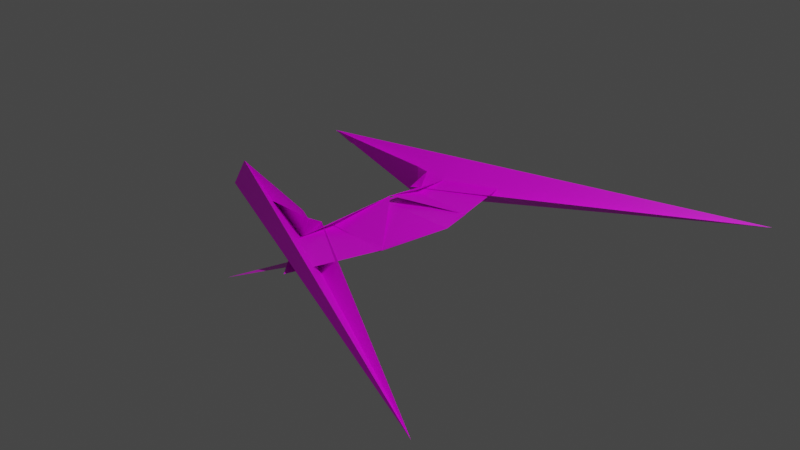 # Source: spaceship3.blend  (saved by Blender 2.92.15; exported with 4.5.12 LTS)
import bpy
from mathutils import Matrix  # noqa: F401  (used for matrix-valued properties, if any)

bpy.ops.wm.read_factory_settings(use_empty=True)
scene = bpy.context.scene
scene.name = 'Scene'

# ---- collections
col_collection = bpy.data.collections.new('Collection'); scene.collection.children.link(col_collection)

# ---- images (referenced by path relative to the original .blend; pixels are not part of the script)
import os
ASSET_DIR = os.environ.get("B2B_ASSET_DIR", "")  # directory of the original .blend (textures are referenced by path, not embedded)
HERE = os.path.dirname(os.path.abspath(__file__))  # packed textures are extracted next to this script under _unpacked/

def load_image(name, relpath, width, height, colorspace="sRGB"):
    """Load a texture the original file referenced (path relative to the .blend, or extracted next to this script)."""
    p = next((c for c in (os.path.join(HERE, relpath), os.path.join(ASSET_DIR, relpath)) if relpath and os.path.exists(c)), "")
    if p:
        img = bpy.data.images.load(p, check_existing=True)
        img.name = name
    else:  # same state as the original file: an image datablock whose file is absent (Cycles renders it pink)
        img = bpy.data.images.new(name, width, height)
        img.source = "FILE"
        img.filepath = "//" + (relpath or name)
    img.colorspace_settings.name = colorspace
    return img
img_pixil_frame_0_png = load_image('pixil-frame-0.png', 'pixil-frame-0.png', 1024, 1024, 'sRGB')

# ---- materials (node trees are filled in below, after node groups)
mat_material = bpy.data.materials.new('Material')
mat_material.alpha_threshold = 0.0
mat_material.use_transparent_shadow = False
mat_material.line_color = (0.0, 0.0, 0.0, 1.0)

# ---- material node trees
mat_material.use_nodes = True; mat_material.node_tree.nodes.clear()
_N = mat_material.node_tree.nodes; _L = mat_material.node_tree.links
n0 = _N.new('ShaderNodeOutputMaterial'); n0.name = 'Material Output'; n0.location = (300, 300)
n1 = _N.new('ShaderNodeBsdfPrincipled'); n1.name = 'Principled BSDF'; n1.location = (10, 300)
n1.distribution = 'GGX'
n1.subsurface_method = 'BURLEY'
n1.inputs[2].default_value = 0.4
n1.inputs[3].default_value = 1.45
n1.inputs[27].default_value = (0.0, 0.0, 0.0, 1.0)
n1.inputs[28].default_value = 1.0
n2 = _N.new('ShaderNodeTexImage'); n2.name = 'Image Texture'; n2.location = (-413, 174)
n2.image = img_pixil_frame_0_png
n2.interpolation = 'Closest'
_L.new(n1.outputs[0], n0.inputs[0])
_L.new(n2.outputs[0], n1.inputs[0])
n0.is_active_output = True

# ---- world
world_world = bpy.data.worlds.new('World'); scene.world = world_world
world_world.use_nodes = True; world_world.node_tree.nodes.clear()
_N = world_world.node_tree.nodes; _L = world_world.node_tree.links
n0 = _N.new('ShaderNodeOutputWorld'); n0.name = 'World Output'; n0.location = (300, 300)
n1 = _N.new('ShaderNodeBackground'); n1.name = 'Background'; n1.location = (10, 300)
n1.inputs[0].default_value = (0.05088, 0.05088, 0.05088, 1.0)
_L.new(n1.outputs[0], n0.inputs[0])
n0.is_active_output = True
world_world.color = (0.05088, 0.05088, 0.05088)
world_world.use_sun_shadow = False
world_world.sun_shadow_jitter_overblur = 0.0

# ---- cameras
cam_camera = bpy.data.cameras.new('Camera')
cam_camera.clip_end = 100.0
cam_camera.ortho_scale = 7.314

# ---- lights
light_light = bpy.data.lights.new('Light', 'POINT')
light_light.transmission_factor = 0.0
light_light.energy = 1000.0
light_light.shadow_soft_size = 0.1
light_light.shadow_maximum_resolution = 0.006
light_light.use_absolute_resolution = True

# ---- meshes
me_cube = bpy.data.meshes.new('Cube')
me_cube.from_pydata([(-0.2371, 0.0, 0.1266), (-0.08665, 0.0, 0.0663), (-0.2402, 0.0, 0.1298), (0.677, 0.0, 0.1364), (0.379, 0.5814, -0.01187), (-0.3636, 0.5814, 0.003554), (0.379, 0.5814, -0.004311), (-0.3782, 0.5818, -0.003313), (-1.73, 0.641, 0.2919), (-0.5491, 0.7967, 0.1658), (-0.5491, 0.7967, -0.182), (2.744, 2.467, 0.05112), (-0.4801, 0.6193, 0.004747), (-1.679, 0.8169, 0.09988), (-0.4377, 0.8268, 0.1322), (-0.1323, 0.0, 0.2138), (-0.379, 1.037, -0.01187), (-0.3237, 1.005, -0.212), (0.1092, 1.564, -0.003644), (-0.4649, 1.799, -0.1806)], [], [(0, 2, 7, 5), (4, 5, 16, 15), (4, 6, 1, 3), (5, 4, 3, 0), (6, 7, 2, 1), (5, 7, 18, 16), (7, 6, 17, 18), (11, 12, 10, 9, 8, 13), (9, 10, 12, 14), (8, 9, 14, 13), (6, 4, 19, 17)])
_uv = me_cube.uv_layers.new(name='UVMap')
_uv.uv.foreach_set('vector', [0.2243, 0.4213, 0.2244, 0.4213, 0.2244, 0.4213, 0.2243, 0.4213, 0.2244, 0.4212, 0.2243, 0.4212, 0.2243, 0.4212, 0.2244, 0.4212, 0.2243, 0.4212, 0.2244, 0.4212, 0.2244, 0.4213, 0.2244, 0.4213, 0.2243, 0.4212, 0.2244, 0.4212, 0.2244, 0.4213, 0.2243, 0.4213, 0.2243, 0.4212, 0.2244, 0.4212, 0.2244, 0.4213, 0.2244, 0.4213, 0.2243, 0.4213, 0.2244, 0.4213, 0.2244, 0.4213, 0.2243, 0.4213, 0.2244, 0.4212, 0.2243, 0.4212, 0.2243, 0.4212, 0.2244, 0.4212, 0.2243, 0.4213, 0.2243, 0.4212, 0.2243, 0.4212, 0.2244, 0.4212, 0.2244, 0.4213, 0.2244, 0.4213, 0.2244, 0.4212, 0.2243, 0.4212, 0.2243, 0.4212, 0.2244, 0.4212, 0.2244, 0.4213, 0.2244, 0.4212, 0.2244, 0.4212, 0.2244, 0.4213, 0.2244, 0.4212, 0.2243, 0.4212, 0.2243, 0.4212, 0.2244, 0.4212])
me_cube.materials.append(mat_material)
me_cube.use_remesh_preserve_volume = False
me_cube.use_remesh_preserve_attributes = False
me_cube.use_mirror_vertex_groups = False
me_cube.update()

# ---- objects
ob_cube = bpy.data.objects.new('Cube', me_cube)
ob_light = bpy.data.objects.new('Light', light_light)
ob_camera = bpy.data.objects.new('Camera', cam_camera)

# ---- transforms, parenting, visibility, modifiers, constraints
ob_cube.location = (0.0, 0.0, 0.0)
ob_cube.lock_rotations_4d = False
ob_cube.empty_display_type = 'ARROWS'
ob_cube.lineart.crease_threshold = 0.0
_m = ob_cube.modifiers.new('Mirror', 'MIRROR')
_m.use_axis = (False, True, False)
_m.use_clip = True
_m.merge_threshold = 0.0
_m = ob_cube.modifiers.new('Shrinkwrap', 'SHRINKWRAP')
_m.wrap_mode = 'ABOVE_SURFACE'
ob_light.location = (4.076, 1.005, 5.904)
ob_light.rotation_euler = (0.6503, 0.05522, 1.866)
ob_light.lock_rotations_4d = False
ob_light.empty_display_type = 'ARROWS'
ob_light.color = (0.0, 0.0, 0.0, 0.0)
ob_light.lineart.crease_threshold = 0.0
ob_camera.location = (7.359, -6.926, 4.958)
ob_camera.rotation_euler = (1.109, 0.0, 0.8149)
ob_camera.lock_rotations_4d = False
ob_camera.empty_display_type = 'ARROWS'
ob_camera.color = (0.0, 0.0, 0.0, 0.0)
ob_camera.display_type = 'WIRE'
ob_camera.lineart.crease_threshold = 0.0

# ---- collection membership
col_collection.objects.link(ob_cube)
col_collection.objects.link(ob_light)
col_collection.objects.link(ob_camera)

# ---- scene / render settings (as saved in the file)
scene.camera = ob_camera
scene.frame_start = 1; scene.frame_end = 250; scene.frame_set(168)
scene.render.engine = 'BLENDER_EEVEE_NEXT'
scene.cycles.use_denoising = False
scene.cycles.samples = 128
scene.cycles.sampling_pattern = 'TABULATED_SOBOL'
scene.cycles.use_adaptive_sampling = False
scene.cycles.use_light_tree = False
scene.view_settings.view_transform = 'Filmic'
bpy.context.view_layer.update()
